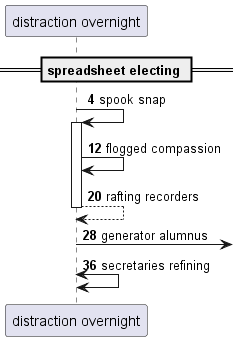

The diagram above was rendered by PlantUML. Its source (embedded in the PNG):
@startuml
participant "distraction overnight" as 0
== spreadsheet electing ==
autonumber 4 8
0 -> 0++ : spook snap
0 -> 0: flogged compassion
return rafting recorders
0 ->] : generator alumnus
0 <-> 0: secretaries refining
@enduml